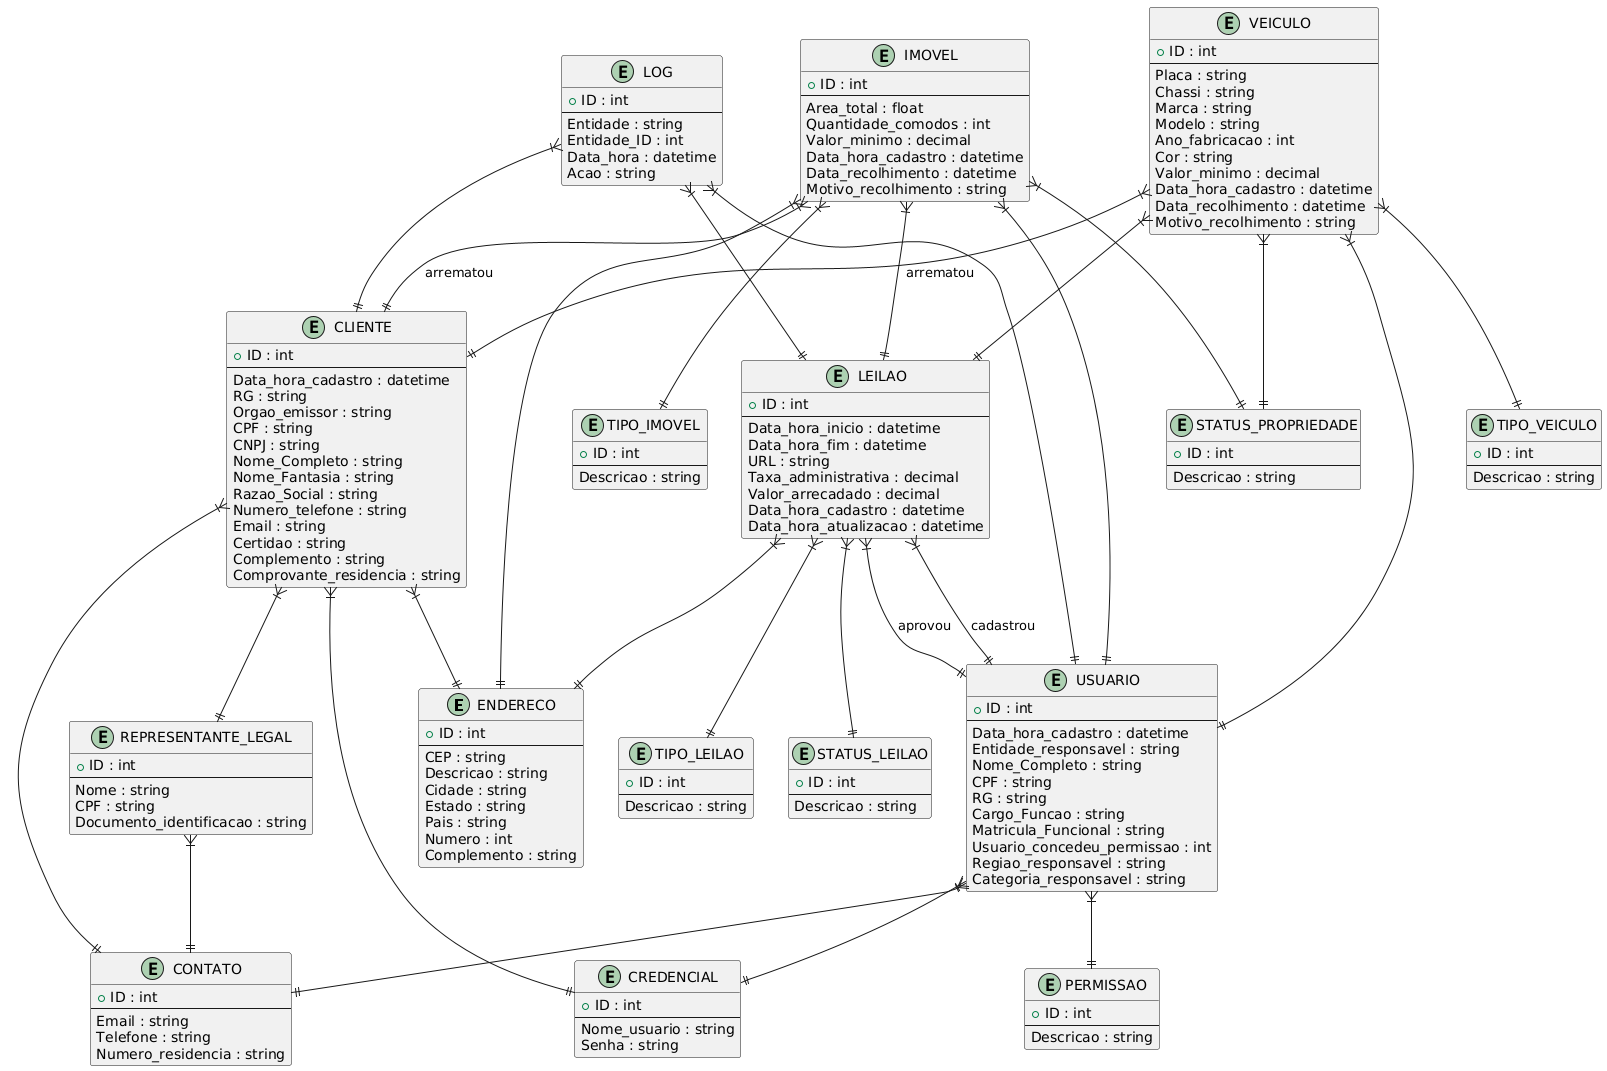

The diagram above was rendered by PlantUML. Its source (embedded in the PNG):
@startuml
entity ENDERECO {
    + ID : int
    --
    CEP : string
    Descricao : string
    Cidade : string
    Estado : string
    Pais : string
    Numero : int
    Complemento : string
}

entity STATUS_PROPRIEDADE {
    + ID : int
    --
    Descricao : string
}

entity IMOVEL {
    + ID : int
    --
    Area_total : float
    Quantidade_comodos : int
    Valor_minimo : decimal
    Data_hora_cadastro : datetime
    Data_recolhimento : datetime
    Motivo_recolhimento : string
}

entity TIPO_IMOVEL {
    + ID : int
    --
    Descricao : string
}

entity VEICULO {
    + ID : int
    --
    Placa : string
    Chassi : string
    Marca : string
    Modelo : string
    Ano_fabricacao : int
    Cor : string
    Valor_minimo : decimal
    Data_hora_cadastro : datetime
    Data_recolhimento : datetime
    Motivo_recolhimento : string
}

entity TIPO_VEICULO {
    + ID : int
    --
    Descricao : string
}

entity LEILAO {
    + ID : int
    --
    Data_hora_inicio : datetime
    Data_hora_fim : datetime
    URL : string
    Taxa_administrativa : decimal
    Valor_arrecadado : decimal
    Data_hora_cadastro : datetime
    Data_hora_atualizacao : datetime
}

entity TIPO_LEILAO {
    + ID : int
    --
    Descricao : string
}

entity STATUS_LEILAO {
    + ID : int
    --
    Descricao : string
}

entity CLIENTE {
    + ID : int
    --
    Data_hora_cadastro : datetime
    RG : string
    Orgao_emissor : string
    CPF : string
    CNPJ : string
    Nome_Completo : string
    Nome_Fantasia : string
    Razao_Social : string
    Numero_telefone : string
    Email : string
    Certidao : string
    Complemento : string
    Comprovante_residencia : string
}

entity REPRESENTANTE_LEGAL {
    + ID : int
    --
    Nome : string
    CPF : string
    Documento_identificacao : string
}

entity USUARIO {
    + ID : int
    --
    Data_hora_cadastro : datetime
    Entidade_responsavel : string
    Nome_Completo : string
    CPF : string
    RG : string
    Cargo_Funcao : string
    Matricula_Funcional : string
    Usuario_concedeu_permissao : int
    Regiao_responsavel : string
    Categoria_responsavel : string
}

entity PERMISSAO {
    + ID : int
    --
    Descricao : string
}

entity CONTATO {
    + ID : int
    --
    Email : string
    Telefone : string
    Numero_residencia : string
}

entity CREDENCIAL {
    + ID : int
    --
    Nome_usuario : string
    Senha : string
}

entity LOG {
    + ID : int
    --
    Entidade : string
    Entidade_ID : int
    Data_hora : datetime
    Acao : string
}

IMOVEL }|--|| TIPO_IMOVEL
IMOVEL }|--|| STATUS_PROPRIEDADE
IMOVEL }|--|| ENDERECO
IMOVEL }|--|| LEILAO
IMOVEL }|--|| USUARIO
IMOVEL }|--|| CLIENTE : arrematou

VEICULO }|--|| TIPO_VEICULO
VEICULO }|--|| STATUS_PROPRIEDADE
VEICULO }|--|| LEILAO
VEICULO }|--|| USUARIO
VEICULO }|--|| CLIENTE : arrematou

LEILAO }|--|| TIPO_LEILAO
LEILAO }|--|| STATUS_LEILAO
LEILAO }|--|| ENDERECO
LEILAO }|--|| USUARIO : cadastrou
LEILAO }|--|| USUARIO : aprovou

CLIENTE }|--|| CREDENCIAL
CLIENTE }|--|| REPRESENTANTE_LEGAL
CLIENTE }|--|| ENDERECO
CLIENTE }|--|| CONTATO

REPRESENTANTE_LEGAL }|--|| CONTATO

USUARIO }|--|| CREDENCIAL
USUARIO }|--|| CONTATO
USUARIO }|--|| PERMISSAO

LOG }|--|| USUARIO
LOG }|--|| CLIENTE
LOG }|--|| LEILAO
@enduml